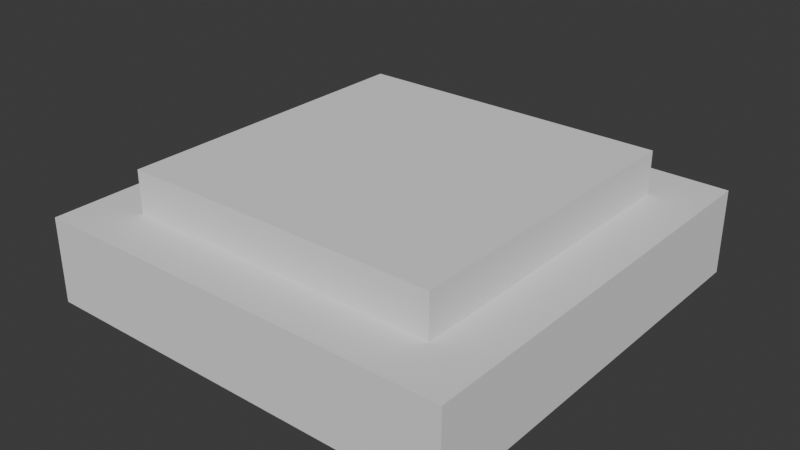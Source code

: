 # Source: HoldNote.blend  (saved by Blender 4.2.66; exported with 4.5.12 LTS)
import bpy
from mathutils import Matrix  # noqa: F401  (used for matrix-valued properties, if any)

bpy.ops.wm.read_factory_settings(use_empty=True)
scene = bpy.context.scene
scene.name = 'Scene'

# ---- collections
col_collection = bpy.data.collections.new('Collection'); scene.collection.children.link(col_collection)

# ---- world
world_world = bpy.data.worlds.new('World'); scene.world = world_world
world_world.use_nodes = True; world_world.node_tree.nodes.clear()
_N = world_world.node_tree.nodes; _L = world_world.node_tree.links
n0 = _N.new('ShaderNodeOutputWorld'); n0.name = 'World Output'; n0.location = (300, 300)
n1 = _N.new('ShaderNodeBackground'); n1.name = 'Background'; n1.location = (10, 300)
n1.inputs[0].default_value = (0.05088, 0.05088, 0.05088, 1.0)
_L.new(n1.outputs[0], n0.inputs[0])
n0.is_active_output = True
world_world.color = (0.05088, 0.05088, 0.05088)
world_world.sun_shadow_jitter_overblur = 0.0

# ---- meshes
me_cube = bpy.data.meshes.new('Cube')
me_cube.from_pydata([(-1.0, -1.0, -1.0), (-1.0, -1.0, 1.0), (-1.0, 1.0, -1.0), (-1.0, 1.0, 1.0), (1.0, -1.0, -1.0), (1.0, -1.0, 1.0), (1.0, 1.0, -1.0), (1.0, 1.0, 1.0)], [], [(0, 1, 3, 2), (2, 3, 7, 6), (6, 7, 5, 4), (4, 5, 1, 0), (2, 6, 4, 0), (7, 3, 1, 5)])
_uv = me_cube.uv_layers.new(name='UVMap')
_uv.uv.foreach_set('vector', [0.375, 0.0, 0.625, 0.0, 0.625, 0.25, 0.375, 0.25, 0.375, 0.25, 0.625, 0.25, 0.625, 0.5, 0.375, 0.5, 0.375, 0.5, 0.625, 0.5, 0.625, 0.75, 0.375, 0.75, 0.375, 0.75, 0.625, 0.75, 0.625, 1.0, 0.375, 1.0, 0.125, 0.5, 0.375, 0.5, 0.375, 0.75, 0.125, 0.75, 0.625, 0.5, 0.875, 0.5, 0.875, 0.75, 0.625, 0.75])
me_cube.update()
me_cube_001 = bpy.data.meshes.new('Cube.001')
me_cube_001.from_pydata([(-1.0, -1.0, -1.0), (-1.0, -1.0, 1.0), (-1.0, 1.0, -1.0), (-1.0, 1.0, 1.0), (1.0, -1.0, -1.0), (1.0, -1.0, 1.0), (1.0, 1.0, -1.0), (1.0, 1.0, 1.0)], [], [(0, 1, 3, 2), (2, 3, 7, 6), (6, 7, 5, 4), (4, 5, 1, 0), (2, 6, 4, 0), (7, 3, 1, 5)])
_uv = me_cube_001.uv_layers.new(name='UVMap')
_uv.uv.foreach_set('vector', [0.375, 0.0, 0.625, 0.0, 0.625, 0.25, 0.375, 0.25, 0.375, 0.25, 0.625, 0.25, 0.625, 0.5, 0.375, 0.5, 0.375, 0.5, 0.625, 0.5, 0.625, 0.75, 0.375, 0.75, 0.375, 0.75, 0.625, 0.75, 0.625, 1.0, 0.375, 1.0, 0.125, 0.5, 0.375, 0.5, 0.375, 0.75, 0.125, 0.75, 0.625, 0.5, 0.875, 0.5, 0.875, 0.75, 0.625, 0.75])
me_cube_001.update()

# ---- objects
ob_base = bpy.data.objects.new('Base', me_cube)
ob_top = bpy.data.objects.new('Top', me_cube_001)

# ---- transforms, parenting, visibility, modifiers, constraints
ob_base.location = (0.0, 0.0, 0.0)
ob_base.scale = (1.0, 1.0, 0.2)
ob_top.location = (0.0, 0.0, 0.3)
ob_top.scale = (0.75, 0.75, 0.1)

# ---- collection membership
col_collection.objects.link(ob_base)
col_collection.objects.link(ob_top)

# ---- scene / render settings (as saved in the file)
scene.frame_start = 1; scene.frame_end = 250; scene.frame_set(1)
scene.render.engine = 'BLENDER_EEVEE_NEXT'
bpy.context.view_layer.update()

# ---- added for rendering (the .blend has no active camera and no usable light): camera, sun
cam_auto = bpy.data.cameras.new('AutoCamera')
cam_auto.lens = 50.0
cam_auto.sensor_width = 36.0
cam_auto.clip_end = 1000.0
ob_auto_camera = bpy.data.objects.new('AutoCamera', cam_auto)
scene.collection.objects.link(ob_auto_camera)
ob_auto_camera.location = (2.67516, -3.2102, 2.24013)
ob_auto_camera.rotation_euler = (1.09748, -7.21219e-08, 0.694738)
scene.camera = ob_auto_camera
light_auto_sun = bpy.data.lights.new('AutoSun', 'SUN')
light_auto_sun.energy = 3.0
light_auto_sun.angle = 0.0523599
ob_auto_sun = bpy.data.objects.new('AutoSun', light_auto_sun)
scene.collection.objects.link(ob_auto_sun)
ob_auto_sun.rotation_euler = (0.872665, 0.174533, 0.523599)
bpy.context.view_layer.update()
